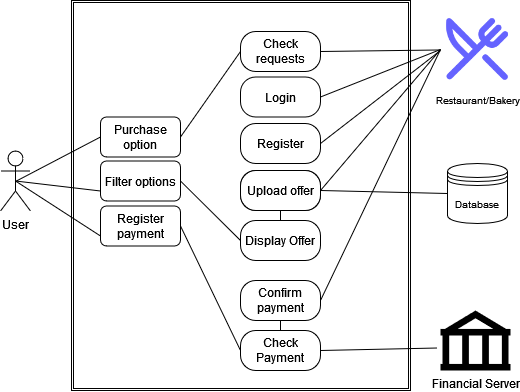

The diagram above was exported from draw.io. Its source (the exported page's mxGraphModel, read from the mxfile embedded in the PNG):
<mxGraphModel dx="1422" dy="752" grid="1" gridSize="10" guides="1" tooltips="1" connect="1" arrows="1" fold="1" page="1" pageScale="1" pageWidth="827" pageHeight="1169" math="0" shadow="0">
  <root>
    <mxCell id="0" />
    <mxCell id="1" parent="0" />
    <mxCell id="29" value="" style="shape=ext;double=1;rounded=0;whiteSpace=wrap;html=1;" parent="1" vertex="1">
      <mxGeometry x="211" y="50" width="339" height="390" as="geometry" />
    </mxCell>
    <object label="User" id="6QNaUiu0Om-gke8q8EjU-1">
      <mxCell style="shape=umlActor;verticalLabelPosition=bottom;verticalAlign=top;html=1;outlineConnect=0;" parent="1" vertex="1">
        <mxGeometry x="140" y="200.5" width="30" height="60" as="geometry" />
      </mxCell>
    </object>
    <mxCell id="6QNaUiu0Om-gke8q8EjU-2" value="Purchase option" style="rounded=1;whiteSpace=wrap;html=1;" parent="1" vertex="1">
      <mxGeometry x="240" y="166.5" width="80" height="40" as="geometry" />
    </mxCell>
    <mxCell id="6QNaUiu0Om-gke8q8EjU-3" value="Filter options" style="rounded=1;whiteSpace=wrap;html=1;" parent="1" vertex="1">
      <mxGeometry x="240" y="210.5" width="80" height="40" as="geometry" />
    </mxCell>
    <mxCell id="6QNaUiu0Om-gke8q8EjU-7" value="Register payment" style="rounded=1;whiteSpace=wrap;html=1;" parent="1" vertex="1">
      <mxGeometry x="240" y="255.5" width="80" height="40" as="geometry" />
    </mxCell>
    <mxCell id="6QNaUiu0Om-gke8q8EjU-9" value="Confirm payment" style="rounded=1;whiteSpace=wrap;html=1;arcSize=38;" parent="1" vertex="1">
      <mxGeometry x="380" y="330" width="80" height="40" as="geometry" />
    </mxCell>
    <mxCell id="6QNaUiu0Om-gke8q8EjU-14" value="" style="endArrow=none;html=1;rounded=0;exitX=1;exitY=0.5;exitDx=0;exitDy=0;entryX=0;entryY=0.5;entryDx=0;entryDy=0;" parent="1" source="6QNaUiu0Om-gke8q8EjU-7" target="13" edge="1">
      <mxGeometry width="50" height="50" relative="1" as="geometry">
        <mxPoint x="350" y="450" as="sourcePoint" />
        <mxPoint x="400" y="400" as="targetPoint" />
      </mxGeometry>
    </mxCell>
    <mxCell id="6QNaUiu0Om-gke8q8EjU-16" value="" style="endArrow=none;html=1;rounded=0;exitX=1;exitY=0.5;exitDx=0;exitDy=0;entryX=0;entryY=0.5;entryDx=0;entryDy=0;" parent="1" source="6QNaUiu0Om-gke8q8EjU-9" target="6QNaUiu0Om-gke8q8EjU-24" edge="1">
      <mxGeometry width="50" height="50" relative="1" as="geometry">
        <mxPoint x="270" y="420" as="sourcePoint" />
        <mxPoint x="599.9700000000003" y="388.9" as="targetPoint" />
      </mxGeometry>
    </mxCell>
    <mxCell id="6QNaUiu0Om-gke8q8EjU-18" value="" style="endArrow=none;html=1;rounded=0;exitX=0.5;exitY=0.5;exitDx=0;exitDy=0;entryX=0;entryY=0.75;entryDx=0;entryDy=0;exitPerimeter=0;" parent="1" source="6QNaUiu0Om-gke8q8EjU-1" target="6QNaUiu0Om-gke8q8EjU-7" edge="1">
      <mxGeometry width="50" height="50" relative="1" as="geometry">
        <mxPoint x="110" y="250" as="sourcePoint" />
        <mxPoint x="190" y="420" as="targetPoint" />
      </mxGeometry>
    </mxCell>
    <mxCell id="6QNaUiu0Om-gke8q8EjU-22" value="" style="endArrow=none;html=1;rounded=0;entryX=0;entryY=0.75;entryDx=0;entryDy=0;exitX=0.5;exitY=0.5;exitDx=0;exitDy=0;exitPerimeter=0;" parent="1" source="6QNaUiu0Om-gke8q8EjU-1" target="6QNaUiu0Om-gke8q8EjU-3" edge="1">
      <mxGeometry width="50" height="50" relative="1" as="geometry">
        <mxPoint x="100" y="230" as="sourcePoint" />
        <mxPoint x="190" y="220" as="targetPoint" />
      </mxGeometry>
    </mxCell>
    <mxCell id="6QNaUiu0Om-gke8q8EjU-23" value="" style="endArrow=none;html=1;rounded=0;entryX=0;entryY=0.5;entryDx=0;entryDy=0;" parent="1" target="6QNaUiu0Om-gke8q8EjU-2" edge="1">
      <mxGeometry width="50" height="50" relative="1" as="geometry">
        <mxPoint x="155" y="231" as="sourcePoint" />
        <mxPoint x="190" y="167" as="targetPoint" />
      </mxGeometry>
    </mxCell>
    <object label="&lt;font style=&quot;font-size: 10px&quot;&gt;Restaurant/Bakery&lt;/font&gt;" id="6QNaUiu0Om-gke8q8EjU-24">
      <mxCell style="shape=image;html=1;verticalAlign=top;verticalLabelPosition=bottom;labelBackgroundColor=#ffffff;imageAspect=0;aspect=fixed;image=https://cdn1.iconfinder.com/data/icons/unicons-line-vol-5/24/restaurant-128.png" parent="1" vertex="1">
        <mxGeometry x="580" y="62" width="74" height="74" as="geometry" />
      </mxCell>
    </object>
    <mxCell id="6QNaUiu0Om-gke8q8EjU-25" value="Check requests" style="rounded=1;whiteSpace=wrap;html=1;arcSize=38;" parent="1" vertex="1">
      <mxGeometry x="380" y="81" width="80" height="40" as="geometry" />
    </mxCell>
    <mxCell id="6QNaUiu0Om-gke8q8EjU-29" value="" style="endArrow=none;html=1;rounded=0;exitX=1;exitY=0.5;exitDx=0;exitDy=0;" parent="1" source="2" edge="1">
      <mxGeometry width="50" height="50" relative="1" as="geometry">
        <mxPoint x="270" y="80" as="sourcePoint" />
        <mxPoint x="580" y="100" as="targetPoint" />
      </mxGeometry>
    </mxCell>
    <mxCell id="6QNaUiu0Om-gke8q8EjU-33" value="" style="endArrow=none;html=1;rounded=0;exitX=1;exitY=0.5;exitDx=0;exitDy=0;entryX=0;entryY=0.5;entryDx=0;entryDy=0;" parent="1" source="6QNaUiu0Om-gke8q8EjU-2" target="6QNaUiu0Om-gke8q8EjU-25" edge="1">
      <mxGeometry width="50" height="50" relative="1" as="geometry">
        <mxPoint x="270" y="80" as="sourcePoint" />
        <mxPoint x="370" y="150" as="targetPoint" />
      </mxGeometry>
    </mxCell>
    <mxCell id="2" value="Register" style="rounded=1;whiteSpace=wrap;html=1;arcSize=38;" parent="1" vertex="1">
      <mxGeometry x="380" y="173" width="80" height="40" as="geometry" />
    </mxCell>
    <mxCell id="3" value="Upload offer" style="rounded=1;whiteSpace=wrap;html=1;arcSize=38;" parent="1" vertex="1">
      <mxGeometry x="380" y="220" width="80" height="40" as="geometry" />
    </mxCell>
    <mxCell id="4" value="" style="endArrow=none;html=1;rounded=0;exitX=1;exitY=0.5;exitDx=0;exitDy=0;entryX=0;entryY=0.5;entryDx=0;entryDy=0;" parent="1" source="3" target="6QNaUiu0Om-gke8q8EjU-24" edge="1">
      <mxGeometry width="50" height="50" relative="1" as="geometry">
        <mxPoint x="470" y="156" as="sourcePoint" />
        <mxPoint x="596" y="120" as="targetPoint" />
      </mxGeometry>
    </mxCell>
    <mxCell id="5" value="Login" style="rounded=1;whiteSpace=wrap;html=1;arcSize=38;" parent="1" vertex="1">
      <mxGeometry x="380" y="126.5" width="80" height="40" as="geometry" />
    </mxCell>
    <mxCell id="6" value="" style="endArrow=none;html=1;rounded=0;exitX=1;exitY=0.5;exitDx=0;exitDy=0;entryX=0;entryY=0.5;entryDx=0;entryDy=0;" parent="1" source="5" target="6QNaUiu0Om-gke8q8EjU-24" edge="1">
      <mxGeometry width="50" height="50" relative="1" as="geometry">
        <mxPoint x="470" y="202" as="sourcePoint" />
        <mxPoint x="596" y="120" as="targetPoint" />
      </mxGeometry>
    </mxCell>
    <mxCell id="11" value="" style="endArrow=none;html=1;rounded=0;exitX=1;exitY=0.5;exitDx=0;exitDy=0;entryX=0;entryY=0.5;entryDx=0;entryDy=0;" parent="1" source="6QNaUiu0Om-gke8q8EjU-3" target="17" edge="1">
      <mxGeometry width="50" height="50" relative="1" as="geometry">
        <mxPoint x="270" y="213" as="sourcePoint" />
        <mxPoint x="383" y="298" as="targetPoint" />
      </mxGeometry>
    </mxCell>
    <mxCell id="12" value="" style="endArrow=none;html=1;rounded=0;exitX=1;exitY=0.5;exitDx=0;exitDy=0;" parent="1" source="6QNaUiu0Om-gke8q8EjU-25" target="6QNaUiu0Om-gke8q8EjU-24" edge="1">
      <mxGeometry width="50" height="50" relative="1" as="geometry">
        <mxPoint x="470" y="203" as="sourcePoint" />
        <mxPoint x="627" y="101" as="targetPoint" />
      </mxGeometry>
    </mxCell>
    <mxCell id="13" value="Check Payment" style="rounded=1;whiteSpace=wrap;html=1;arcSize=38;" parent="1" vertex="1">
      <mxGeometry x="380" y="380" width="80" height="40" as="geometry" />
    </mxCell>
    <mxCell id="14" value="" style="endArrow=none;html=1;rounded=0;exitX=0.5;exitY=0;exitDx=0;exitDy=0;entryX=0.5;entryY=1;entryDx=0;entryDy=0;" parent="1" source="13" target="6QNaUiu0Om-gke8q8EjU-9" edge="1">
      <mxGeometry width="50" height="50" relative="1" as="geometry">
        <mxPoint x="270.0000000000001" y="258" as="sourcePoint" />
        <mxPoint x="390" y="298" as="targetPoint" />
      </mxGeometry>
    </mxCell>
    <mxCell id="15" value="&lt;font style=&quot;font-size: 10px&quot;&gt;Database&lt;/font&gt;" style="shape=datastore;whiteSpace=wrap;html=1;" parent="1" vertex="1">
      <mxGeometry x="587" y="213.00000000000006" width="60" height="60" as="geometry" />
    </mxCell>
    <mxCell id="16" value="Upload offer" style="rounded=1;whiteSpace=wrap;html=1;arcSize=38;" parent="1" vertex="1">
      <mxGeometry x="380" y="220" width="80" height="40" as="geometry" />
    </mxCell>
    <mxCell id="17" value="Display Offer" style="rounded=1;whiteSpace=wrap;html=1;arcSize=38;" parent="1" vertex="1">
      <mxGeometry x="380" y="270" width="80" height="40" as="geometry" />
    </mxCell>
    <mxCell id="19" value="" style="endArrow=none;html=1;rounded=0;exitX=1;exitY=0.5;exitDx=0;exitDy=0;entryX=0;entryY=0.5;entryDx=0;entryDy=0;" parent="1" source="16" target="15" edge="1">
      <mxGeometry width="50" height="50" relative="1" as="geometry">
        <mxPoint x="470" y="250" as="sourcePoint" />
        <mxPoint x="640" y="110.99999999999994" as="targetPoint" />
      </mxGeometry>
    </mxCell>
    <mxCell id="20" value="" style="endArrow=none;html=1;rounded=0;exitX=0.5;exitY=0;exitDx=0;exitDy=0;entryX=0.5;entryY=1;entryDx=0;entryDy=0;" parent="1" source="17" target="16" edge="1">
      <mxGeometry width="50" height="50" relative="1" as="geometry">
        <mxPoint x="270.0000000000001" y="213" as="sourcePoint" />
        <mxPoint x="390" y="240.75" as="targetPoint" />
      </mxGeometry>
    </mxCell>
    <mxCell id="26" value="" style="endArrow=none;html=1;rounded=0;exitX=1;exitY=0.5;exitDx=0;exitDy=0;entryX=0;entryY=0.75;entryDx=0;entryDy=0;" parent="1" source="13" edge="1">
      <mxGeometry width="50" height="50" relative="1" as="geometry">
        <mxPoint x="470" y="360.0000000000001" as="sourcePoint" />
        <mxPoint x="577" y="397.5" as="targetPoint" />
      </mxGeometry>
    </mxCell>
    <mxCell id="ZMIcgbuXlk-IsRPPNGth-29" value="Financial Server" style="shape=mxgraph.signs.travel.bank;html=1;pointerEvents=1;fillColor=#000000;strokeColor=none;verticalLabelPosition=bottom;verticalAlign=top;align=center;" vertex="1" parent="1">
      <mxGeometry x="580" y="360" width="70" height="60" as="geometry" />
    </mxCell>
  </root>
</mxGraphModel>